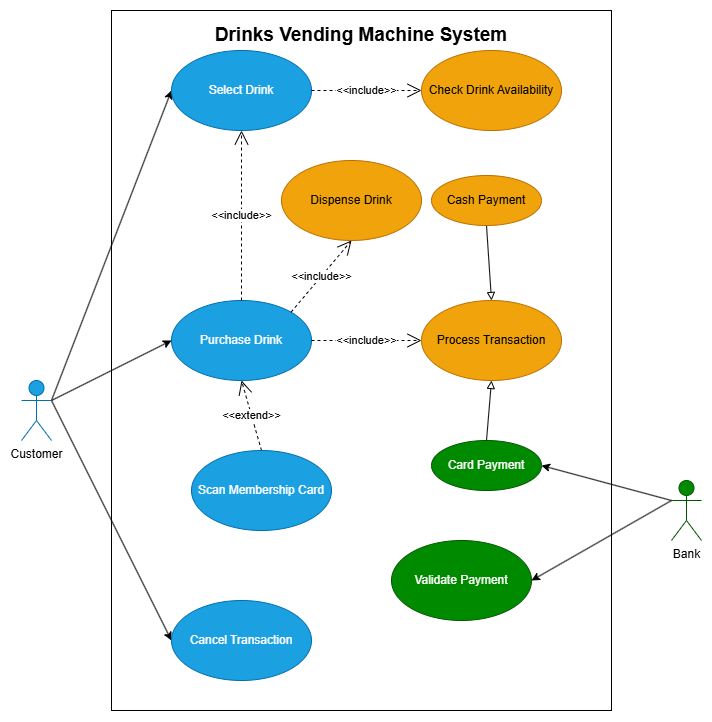

The diagram above was exported from draw.io. Its source (the exported page's mxGraphModel, read from the mxfile embedded in the PNG):
<mxGraphModel dx="785" dy="817" grid="1" gridSize="10" guides="1" tooltips="1" connect="1" arrows="1" fold="1" page="1" pageScale="1" pageWidth="827" pageHeight="1169" math="0" shadow="0">
  <root>
    <mxCell id="0" />
    <mxCell id="1" parent="0" />
    <mxCell id="Nawb2-s3y1jKszUSZeW9-66" parent="1" style="rounded=0;whiteSpace=wrap;html=1;fillColor=none;align=left;" value="&lt;div&gt;&lt;br&gt;&lt;/div&gt;" vertex="1">
      <mxGeometry height="700" width="500" x="160" as="geometry" />
    </mxCell>
    <mxCell id="Nawb2-s3y1jKszUSZeW9-6" edge="1" parent="1" source="Nawb2-s3y1jKszUSZeW9-1" style="rounded=0;orthogonalLoop=1;jettySize=auto;html=1;exitX=1;exitY=0.3333333333333333;exitDx=0;exitDy=0;exitPerimeter=0;entryX=0;entryY=0.5;entryDx=0;entryDy=0;" target="Nawb2-s3y1jKszUSZeW9-4">
      <mxGeometry relative="1" as="geometry" />
    </mxCell>
    <mxCell id="Nawb2-s3y1jKszUSZeW9-42" edge="1" parent="1" source="Nawb2-s3y1jKszUSZeW9-1" style="edgeStyle=none;rounded=0;orthogonalLoop=1;jettySize=auto;html=1;exitX=1;exitY=0.3333333333333333;exitDx=0;exitDy=0;exitPerimeter=0;entryX=0;entryY=0.5;entryDx=0;entryDy=0;" target="Nawb2-s3y1jKszUSZeW9-40">
      <mxGeometry relative="1" as="geometry" />
    </mxCell>
    <mxCell id="Nawb2-s3y1jKszUSZeW9-43" edge="1" parent="1" source="Nawb2-s3y1jKszUSZeW9-1" style="edgeStyle=none;rounded=0;orthogonalLoop=1;jettySize=auto;html=1;exitX=1;exitY=0.3333333333333333;exitDx=0;exitDy=0;exitPerimeter=0;entryX=0;entryY=0.5;entryDx=0;entryDy=0;" target="Nawb2-s3y1jKszUSZeW9-41">
      <mxGeometry relative="1" as="geometry" />
    </mxCell>
    <mxCell id="Nawb2-s3y1jKszUSZeW9-1" parent="1" style="shape=umlActor;verticalLabelPosition=bottom;verticalAlign=top;html=1;fillColor=#1ba1e2;fontColor=#ffffff;strokeColor=#006EAF;" value="&lt;span style=&quot;color: light-dark(rgb(0, 0, 0), rgb(255, 139, 139));&quot;&gt;Customer&lt;/span&gt;" vertex="1">
      <mxGeometry height="60" width="30" x="70" y="370" as="geometry" />
    </mxCell>
    <mxCell id="Nawb2-s3y1jKszUSZeW9-4" parent="1" style="ellipse;whiteSpace=wrap;html=1;fillColor=#1ba1e2;fontColor=#ffffff;strokeColor=#006EAF;" value="Select Drink" vertex="1">
      <mxGeometry height="80" width="140" x="220" y="40" as="geometry" />
    </mxCell>
    <mxCell id="Nawb2-s3y1jKszUSZeW9-40" parent="1" style="ellipse;whiteSpace=wrap;html=1;fillColor=#1ba1e2;fontColor=#ffffff;strokeColor=#006EAF;" value="Purchase Drink" vertex="1">
      <mxGeometry height="80" width="140" x="220" y="290" as="geometry" />
    </mxCell>
    <mxCell id="Nawb2-s3y1jKszUSZeW9-41" parent="1" style="ellipse;whiteSpace=wrap;html=1;fillColor=#1ba1e2;fontColor=#ffffff;strokeColor=#006EAF;" value="Cancel Transaction" vertex="1">
      <mxGeometry height="80" width="140" x="220" y="590" as="geometry" />
    </mxCell>
    <mxCell id="Nawb2-s3y1jKszUSZeW9-56" edge="1" parent="1" source="Nawb2-s3y1jKszUSZeW9-44" style="edgeStyle=none;rounded=0;orthogonalLoop=1;jettySize=auto;html=1;exitX=0;exitY=0.3333333333333333;exitDx=0;exitDy=0;exitPerimeter=0;entryX=1;entryY=0.5;entryDx=0;entryDy=0;" target="Nawb2-s3y1jKszUSZeW9-53">
      <mxGeometry relative="1" as="geometry" />
    </mxCell>
    <mxCell id="Nawb2-s3y1jKszUSZeW9-58" edge="1" parent="1" source="Nawb2-s3y1jKszUSZeW9-44" style="edgeStyle=none;rounded=0;orthogonalLoop=1;jettySize=auto;html=1;exitX=0;exitY=0.3333333333333333;exitDx=0;exitDy=0;exitPerimeter=0;entryX=1;entryY=0.5;entryDx=0;entryDy=0;" target="Nawb2-s3y1jKszUSZeW9-57">
      <mxGeometry relative="1" as="geometry" />
    </mxCell>
    <mxCell id="Nawb2-s3y1jKszUSZeW9-44" parent="1" style="shape=umlActor;verticalLabelPosition=bottom;verticalAlign=top;html=1;fillColor=#008a00;fontColor=#ffffff;strokeColor=#005700;" value="&lt;span style=&quot;color: rgb(0, 0, 0);&quot;&gt;Bank&lt;/span&gt;" vertex="1">
      <mxGeometry height="60" width="30" x="720" y="470" as="geometry" />
    </mxCell>
    <mxCell id="Nawb2-s3y1jKszUSZeW9-45" edge="1" parent="1" source="Nawb2-s3y1jKszUSZeW9-4" style="endArrow=open;endSize=12;dashed=1;html=1;rounded=0;exitX=1;exitY=0.5;exitDx=0;exitDy=0;entryX=0;entryY=0.5;entryDx=0;entryDy=0;" target="Nawb2-s3y1jKszUSZeW9-46" value="&amp;lt;&amp;lt;include&amp;gt;&amp;gt;">
      <mxGeometry relative="1" width="160" as="geometry">
        <mxPoint x="400" y="79.5" as="sourcePoint" />
        <mxPoint x="470" y="79.5" as="targetPoint" />
      </mxGeometry>
    </mxCell>
    <mxCell id="Nawb2-s3y1jKszUSZeW9-46" parent="1" style="ellipse;whiteSpace=wrap;html=1;fillColor=#f0a30a;fontColor=#000000;strokeColor=#BD7000;" value="Check Drink Availability" vertex="1">
      <mxGeometry height="80" width="140" x="470" y="40" as="geometry" />
    </mxCell>
    <mxCell id="Nawb2-s3y1jKszUSZeW9-47" edge="1" parent="1" source="Nawb2-s3y1jKszUSZeW9-48" style="endArrow=open;endSize=12;dashed=1;html=1;rounded=0;entryX=0.5;entryY=1;entryDx=0;entryDy=0;exitX=0.5;exitY=0;exitDx=0;exitDy=0;" target="Nawb2-s3y1jKszUSZeW9-40" value="&amp;lt;&amp;lt;extend&amp;gt;&amp;gt;">
      <mxGeometry relative="1" width="160" as="geometry">
        <mxPoint x="450" y="330" as="sourcePoint" />
        <mxPoint x="490" y="350" as="targetPoint" />
      </mxGeometry>
    </mxCell>
    <mxCell id="Nawb2-s3y1jKszUSZeW9-48" parent="1" style="ellipse;whiteSpace=wrap;html=1;fillColor=#1ba1e2;fontColor=#ffffff;strokeColor=#006EAF;" value="Scan Membership Card" vertex="1">
      <mxGeometry height="80" width="140" x="240" y="440" as="geometry" />
    </mxCell>
    <mxCell id="Nawb2-s3y1jKszUSZeW9-62" edge="1" parent="1" source="Nawb2-s3y1jKszUSZeW9-52" style="edgeStyle=none;rounded=0;orthogonalLoop=1;jettySize=auto;html=1;exitX=0.5;exitY=1;exitDx=0;exitDy=0;entryX=0.5;entryY=0;entryDx=0;entryDy=0;endArrow=block;endFill=0;" target="Nawb2-s3y1jKszUSZeW9-49">
      <mxGeometry relative="1" as="geometry">
        <mxPoint x="550" y="240" as="sourcePoint" />
      </mxGeometry>
    </mxCell>
    <mxCell id="Nawb2-s3y1jKszUSZeW9-63" edge="1" parent="1" source="Nawb2-s3y1jKszUSZeW9-53" style="edgeStyle=none;rounded=0;orthogonalLoop=1;jettySize=auto;html=1;exitX=0.5;exitY=0;exitDx=0;exitDy=0;entryX=0.5;entryY=1;entryDx=0;entryDy=0;endArrow=block;endFill=0;" target="Nawb2-s3y1jKszUSZeW9-49">
      <mxGeometry relative="1" as="geometry" />
    </mxCell>
    <mxCell id="Nawb2-s3y1jKszUSZeW9-49" parent="1" style="ellipse;whiteSpace=wrap;html=1;fillColor=#f0a30a;fontColor=#000000;strokeColor=#BD7000;" value="Process Transaction" vertex="1">
      <mxGeometry height="80" width="140" x="470" y="290" as="geometry" />
    </mxCell>
    <mxCell id="Nawb2-s3y1jKszUSZeW9-51" edge="1" parent="1" source="Nawb2-s3y1jKszUSZeW9-40" style="endArrow=open;endSize=12;dashed=1;html=1;rounded=0;exitX=1;exitY=0.5;exitDx=0;exitDy=0;" target="Nawb2-s3y1jKszUSZeW9-49" value="&amp;lt;&amp;lt;include&amp;gt;&amp;gt;">
      <mxGeometry relative="1" width="160" as="geometry">
        <mxPoint x="470" y="270" as="sourcePoint" />
        <mxPoint x="580" y="270" as="targetPoint" />
      </mxGeometry>
    </mxCell>
    <mxCell id="Nawb2-s3y1jKszUSZeW9-52" parent="1" style="ellipse;whiteSpace=wrap;html=1;fillColor=#f0a30a;fontColor=#000000;strokeColor=#BD7000;" value="Cash Payment" vertex="1">
      <mxGeometry height="50" width="110" x="480" y="165" as="geometry" />
    </mxCell>
    <mxCell id="Nawb2-s3y1jKszUSZeW9-53" parent="1" style="ellipse;whiteSpace=wrap;html=1;fillColor=#008a00;fontColor=#ffffff;strokeColor=#005700;" value="Card Payment" vertex="1">
      <mxGeometry height="50" width="110" x="480" y="430" as="geometry" />
    </mxCell>
    <mxCell id="Nawb2-s3y1jKszUSZeW9-57" parent="1" style="ellipse;whiteSpace=wrap;html=1;fillColor=#008a00;fontColor=#ffffff;strokeColor=#005700;" value="Validate Payment" vertex="1">
      <mxGeometry height="80" width="140" x="440" y="530" as="geometry" />
    </mxCell>
    <mxCell id="Nawb2-s3y1jKszUSZeW9-59" parent="1" style="ellipse;whiteSpace=wrap;html=1;fillColor=#f0a30a;fontColor=#000000;strokeColor=#BD7000;" value="Dispense Drink" vertex="1">
      <mxGeometry height="80" width="140" x="330" y="150" as="geometry" />
    </mxCell>
    <mxCell id="Nawb2-s3y1jKszUSZeW9-60" edge="1" parent="1" source="Nawb2-s3y1jKszUSZeW9-40" style="endArrow=open;endSize=12;dashed=1;html=1;rounded=0;exitX=1;exitY=0;exitDx=0;exitDy=0;entryX=0.5;entryY=1;entryDx=0;entryDy=0;" target="Nawb2-s3y1jKszUSZeW9-59" value="&amp;lt;&amp;lt;include&amp;gt;&amp;gt;">
      <mxGeometry relative="1" width="160" as="geometry">
        <mxPoint x="430" y="370" as="sourcePoint" />
        <mxPoint x="540" y="370" as="targetPoint" />
      </mxGeometry>
    </mxCell>
    <mxCell id="Nawb2-s3y1jKszUSZeW9-67" parent="1" style="text;html=1;whiteSpace=wrap;strokeColor=none;fillColor=none;align=center;verticalAlign=middle;rounded=0;" value="&lt;b&gt;&lt;font style=&quot;font-size: 19px;&quot;&gt;Drinks Vending Machine System&lt;/font&gt;&lt;/b&gt;" vertex="1">
      <mxGeometry height="30" width="320" x="250" y="10" as="geometry" />
    </mxCell>
    <mxCell id="Nawb2-s3y1jKszUSZeW9-68" edge="1" parent="1" source="Nawb2-s3y1jKszUSZeW9-40" style="endArrow=open;endSize=12;dashed=1;html=1;rounded=0;exitX=0.5;exitY=0;exitDx=0;exitDy=0;entryX=0.5;entryY=1;entryDx=0;entryDy=0;" target="Nawb2-s3y1jKszUSZeW9-4" value="&amp;lt;&amp;lt;include&amp;gt;&amp;gt;">
      <mxGeometry relative="1" width="160" as="geometry">
        <mxPoint x="370" y="322" as="sourcePoint" />
        <mxPoint x="431" y="250" as="targetPoint" />
      </mxGeometry>
    </mxCell>
  </root>
</mxGraphModel>